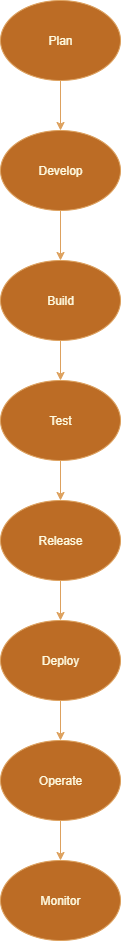

The diagram above was exported from draw.io. Its source (the exported page's mxGraphModel, read from the mxfile embedded in the PNG):
<mxGraphModel dx="1554" dy="933" grid="1" gridSize="10" guides="1" tooltips="1" connect="1" arrows="1" fold="1" page="1" pageScale="1" pageWidth="850" pageHeight="1100" math="0" shadow="0">
  <root>
    <mxCell id="0" />
    <mxCell id="1" parent="0" />
    <mxCell id="hMFMtyVrdyZneNYZFi1J-1" value="Plan" style="ellipse;whiteSpace=wrap;html=1;labelBackgroundColor=none;fillColor=#BC6C25;strokeColor=#DDA15E;fontColor=#FEFAE0;" vertex="1" parent="1">
      <mxGeometry x="360" y="30" width="120" height="80" as="geometry" />
    </mxCell>
    <mxCell id="hMFMtyVrdyZneNYZFi1J-2" value="" style="endArrow=classic;html=1;rounded=0;exitX=0.5;exitY=1;exitDx=0;exitDy=0;labelBackgroundColor=none;strokeColor=#DDA15E;fontColor=default;" edge="1" parent="1" source="hMFMtyVrdyZneNYZFi1J-1">
      <mxGeometry width="50" height="50" relative="1" as="geometry">
        <mxPoint x="400" y="360" as="sourcePoint" />
        <mxPoint x="420" y="160" as="targetPoint" />
      </mxGeometry>
    </mxCell>
    <mxCell id="hMFMtyVrdyZneNYZFi1J-3" value="Develop" style="ellipse;whiteSpace=wrap;html=1;labelBackgroundColor=none;fillColor=#BC6C25;strokeColor=#DDA15E;fontColor=#FEFAE0;" vertex="1" parent="1">
      <mxGeometry x="360" y="160" width="120" height="80" as="geometry" />
    </mxCell>
    <mxCell id="hMFMtyVrdyZneNYZFi1J-4" value="" style="endArrow=classic;html=1;rounded=0;exitX=0.5;exitY=1;exitDx=0;exitDy=0;labelBackgroundColor=none;strokeColor=#DDA15E;fontColor=default;" edge="1" parent="1" source="hMFMtyVrdyZneNYZFi1J-3">
      <mxGeometry width="50" height="50" relative="1" as="geometry">
        <mxPoint x="390" y="340" as="sourcePoint" />
        <mxPoint x="420" y="290" as="targetPoint" />
      </mxGeometry>
    </mxCell>
    <mxCell id="hMFMtyVrdyZneNYZFi1J-5" value="Build" style="ellipse;whiteSpace=wrap;html=1;labelBackgroundColor=none;fillColor=#BC6C25;strokeColor=#DDA15E;fontColor=#FEFAE0;" vertex="1" parent="1">
      <mxGeometry x="360" y="290" width="120" height="80" as="geometry" />
    </mxCell>
    <mxCell id="hMFMtyVrdyZneNYZFi1J-6" value="" style="endArrow=classic;html=1;rounded=0;exitX=0.5;exitY=1;exitDx=0;exitDy=0;labelBackgroundColor=none;strokeColor=#DDA15E;fontColor=default;" edge="1" parent="1" source="hMFMtyVrdyZneNYZFi1J-5">
      <mxGeometry width="50" height="50" relative="1" as="geometry">
        <mxPoint x="400" y="440" as="sourcePoint" />
        <mxPoint x="420" y="410" as="targetPoint" />
      </mxGeometry>
    </mxCell>
    <mxCell id="hMFMtyVrdyZneNYZFi1J-7" value="Test" style="ellipse;whiteSpace=wrap;html=1;labelBackgroundColor=none;fillColor=#BC6C25;strokeColor=#DDA15E;fontColor=#FEFAE0;" vertex="1" parent="1">
      <mxGeometry x="360" y="410" width="120" height="80" as="geometry" />
    </mxCell>
    <mxCell id="hMFMtyVrdyZneNYZFi1J-8" value="" style="endArrow=classic;html=1;rounded=0;exitX=0.5;exitY=1;exitDx=0;exitDy=0;labelBackgroundColor=none;strokeColor=#DDA15E;fontColor=default;" edge="1" parent="1" source="hMFMtyVrdyZneNYZFi1J-7">
      <mxGeometry width="50" height="50" relative="1" as="geometry">
        <mxPoint x="430" y="550" as="sourcePoint" />
        <mxPoint x="420" y="530" as="targetPoint" />
      </mxGeometry>
    </mxCell>
    <mxCell id="hMFMtyVrdyZneNYZFi1J-9" value="Release" style="ellipse;whiteSpace=wrap;html=1;labelBackgroundColor=none;fillColor=#BC6C25;strokeColor=#DDA15E;fontColor=#FEFAE0;" vertex="1" parent="1">
      <mxGeometry x="360" y="530" width="120" height="80" as="geometry" />
    </mxCell>
    <mxCell id="hMFMtyVrdyZneNYZFi1J-10" value="" style="endArrow=classic;html=1;rounded=0;exitX=0.5;exitY=1;exitDx=0;exitDy=0;labelBackgroundColor=none;strokeColor=#DDA15E;fontColor=default;" edge="1" parent="1" source="hMFMtyVrdyZneNYZFi1J-9">
      <mxGeometry width="50" height="50" relative="1" as="geometry">
        <mxPoint x="400" y="660" as="sourcePoint" />
        <mxPoint x="420" y="650" as="targetPoint" />
      </mxGeometry>
    </mxCell>
    <mxCell id="hMFMtyVrdyZneNYZFi1J-11" value="Deploy" style="ellipse;whiteSpace=wrap;html=1;labelBackgroundColor=none;fillColor=#BC6C25;strokeColor=#DDA15E;fontColor=#FEFAE0;" vertex="1" parent="1">
      <mxGeometry x="360" y="650" width="120" height="80" as="geometry" />
    </mxCell>
    <mxCell id="hMFMtyVrdyZneNYZFi1J-13" value="" style="endArrow=classic;html=1;rounded=0;exitX=0.5;exitY=1;exitDx=0;exitDy=0;labelBackgroundColor=none;strokeColor=#DDA15E;fontColor=default;" edge="1" parent="1" source="hMFMtyVrdyZneNYZFi1J-11">
      <mxGeometry width="50" height="50" relative="1" as="geometry">
        <mxPoint x="400" y="790" as="sourcePoint" />
        <mxPoint x="420" y="770" as="targetPoint" />
      </mxGeometry>
    </mxCell>
    <mxCell id="hMFMtyVrdyZneNYZFi1J-14" value="Operate" style="ellipse;whiteSpace=wrap;html=1;labelBackgroundColor=none;fillColor=#BC6C25;strokeColor=#DDA15E;fontColor=#FEFAE0;" vertex="1" parent="1">
      <mxGeometry x="360" y="770" width="120" height="80" as="geometry" />
    </mxCell>
    <mxCell id="hMFMtyVrdyZneNYZFi1J-15" value="" style="endArrow=classic;html=1;rounded=0;exitX=0.5;exitY=1;exitDx=0;exitDy=0;labelBackgroundColor=none;strokeColor=#DDA15E;fontColor=default;" edge="1" parent="1" source="hMFMtyVrdyZneNYZFi1J-14">
      <mxGeometry width="50" height="50" relative="1" as="geometry">
        <mxPoint x="380" y="910" as="sourcePoint" />
        <mxPoint x="420" y="890" as="targetPoint" />
      </mxGeometry>
    </mxCell>
    <mxCell id="hMFMtyVrdyZneNYZFi1J-16" value="Monitor" style="ellipse;whiteSpace=wrap;html=1;labelBackgroundColor=none;fillColor=#BC6C25;strokeColor=#DDA15E;fontColor=#FEFAE0;" vertex="1" parent="1">
      <mxGeometry x="360" y="890" width="120" height="80" as="geometry" />
    </mxCell>
  </root>
</mxGraphModel>